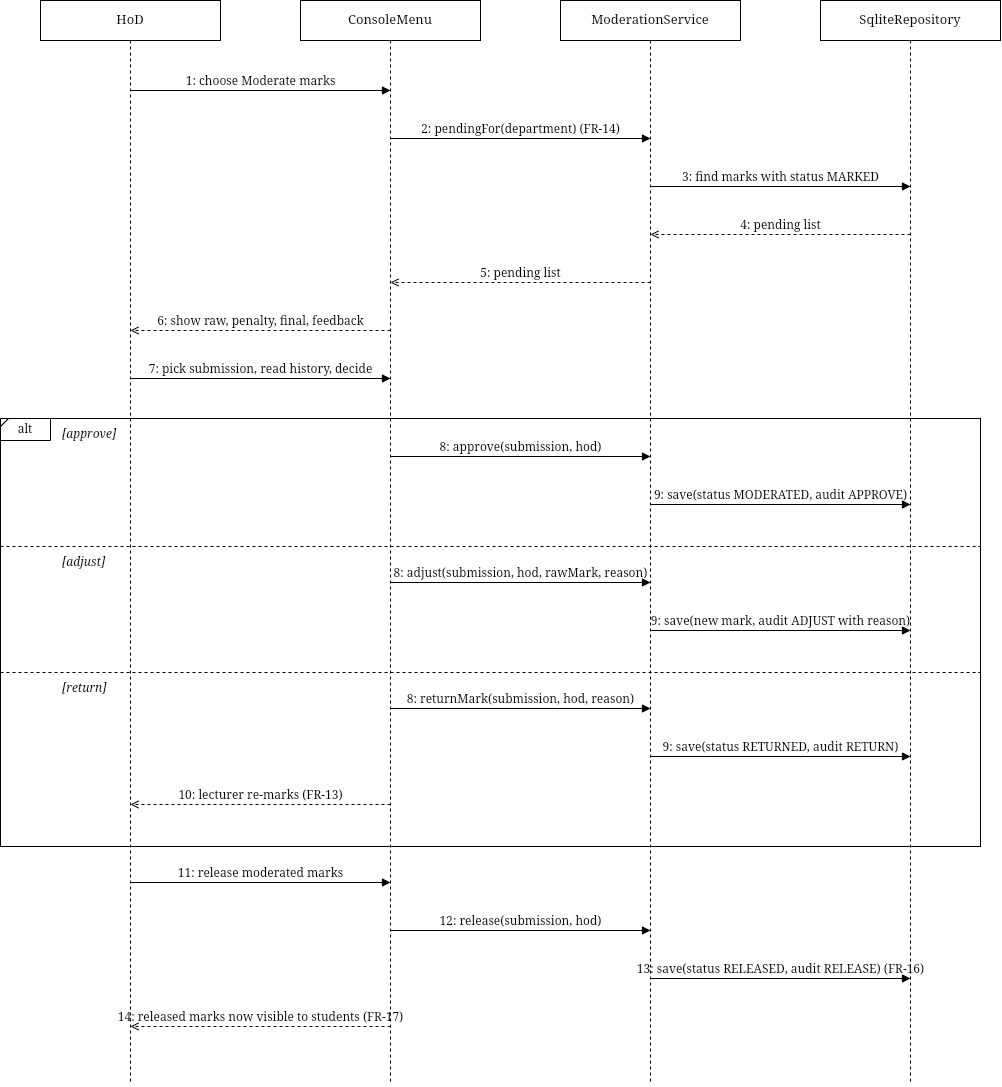

The diagram above was exported from draw.io. Its source (the exported page's mxGraphModel, read from the mxfile embedded in the PNG):
<mxGraphModel dx="1705" dy="1037" grid="0" gridSize="10" guides="1" tooltips="1" connect="1" arrows="1" fold="1" page="0" pageScale="1" pageWidth="850" pageHeight="1100" math="0" shadow="0">
  <root>
    <mxCell id="0" />
    <mxCell id="1" parent="0" />
    <mxCell id="5mLB-TB_JAnrYx7lmFjc-1" parent="1" style="rounded=0;whiteSpace=wrap;html=1;fillColor=#FFFFFF;strokeColor=#000000;fontFamily=Times New Roman;fontSize=13;" value="HoD" vertex="1">
      <mxGeometry height="40" width="180" x="100" y="40" as="geometry" />
    </mxCell>
    <mxCell id="5mLB-TB_JAnrYx7lmFjc-2" parent="1" style="rounded=0;whiteSpace=wrap;html=1;fillColor=#FFFFFF;strokeColor=#000000;fontFamily=Times New Roman;fontSize=13;" value="ConsoleMenu" vertex="1">
      <mxGeometry height="40" width="180" x="360" y="40" as="geometry" />
    </mxCell>
    <mxCell id="5mLB-TB_JAnrYx7lmFjc-3" parent="1" style="rounded=0;whiteSpace=wrap;html=1;fillColor=#FFFFFF;strokeColor=#000000;fontFamily=Times New Roman;fontSize=13;" value="ModerationService" vertex="1">
      <mxGeometry height="40" width="180" x="620" y="40" as="geometry" />
    </mxCell>
    <mxCell id="5mLB-TB_JAnrYx7lmFjc-4" parent="1" style="rounded=0;whiteSpace=wrap;html=1;fillColor=#FFFFFF;strokeColor=#000000;fontFamily=Times New Roman;fontSize=13;" value="SqliteRepository" vertex="1">
      <mxGeometry height="40" width="180" x="880" y="40" as="geometry" />
    </mxCell>
    <mxCell id="5mLB-TB_JAnrYx7lmFjc-5" edge="1" parent="1" style="endArrow=none;dashed=1;html=1;strokeColor=#000000;" value="">
      <mxGeometry relative="1" as="geometry">
        <mxPoint x="190" y="80" as="sourcePoint" />
        <mxPoint x="190" y="1124" as="targetPoint" />
      </mxGeometry>
    </mxCell>
    <mxCell id="5mLB-TB_JAnrYx7lmFjc-6" edge="1" parent="1" style="endArrow=none;dashed=1;html=1;strokeColor=#000000;" value="">
      <mxGeometry relative="1" as="geometry">
        <mxPoint x="450" y="80" as="sourcePoint" />
        <mxPoint x="450" y="1124" as="targetPoint" />
      </mxGeometry>
    </mxCell>
    <mxCell id="5mLB-TB_JAnrYx7lmFjc-7" edge="1" parent="1" style="endArrow=none;dashed=1;html=1;strokeColor=#000000;" value="">
      <mxGeometry relative="1" as="geometry">
        <mxPoint x="710" y="80" as="sourcePoint" />
        <mxPoint x="710" y="1124" as="targetPoint" />
      </mxGeometry>
    </mxCell>
    <mxCell id="5mLB-TB_JAnrYx7lmFjc-8" edge="1" parent="1" style="endArrow=none;dashed=1;html=1;strokeColor=#000000;" value="">
      <mxGeometry relative="1" as="geometry">
        <mxPoint x="970" y="80" as="sourcePoint" />
        <mxPoint x="970" y="1124" as="targetPoint" />
      </mxGeometry>
    </mxCell>
    <mxCell id="5mLB-TB_JAnrYx7lmFjc-9" edge="1" parent="1" style="endArrow=block;endFill=1;html=1;verticalAlign=bottom;labelBackgroundColor=none;fontFamily=Times New Roman;fontSize=12;" value="1: choose Moderate marks">
      <mxGeometry relative="1" as="geometry">
        <mxPoint x="190" y="130" as="sourcePoint" />
        <mxPoint x="450" y="130" as="targetPoint" />
      </mxGeometry>
    </mxCell>
    <mxCell id="5mLB-TB_JAnrYx7lmFjc-10" edge="1" parent="1" style="endArrow=block;endFill=1;html=1;verticalAlign=bottom;labelBackgroundColor=none;fontFamily=Times New Roman;fontSize=12;" value="2: pendingFor(department) (FR-14)">
      <mxGeometry relative="1" as="geometry">
        <mxPoint x="450" y="178" as="sourcePoint" />
        <mxPoint x="710" y="178" as="targetPoint" />
      </mxGeometry>
    </mxCell>
    <mxCell id="5mLB-TB_JAnrYx7lmFjc-11" edge="1" parent="1" style="endArrow=block;endFill=1;html=1;verticalAlign=bottom;labelBackgroundColor=none;fontFamily=Times New Roman;fontSize=12;" value="3: find marks with status MARKED">
      <mxGeometry relative="1" as="geometry">
        <mxPoint x="710" y="226" as="sourcePoint" />
        <mxPoint x="970" y="226" as="targetPoint" />
      </mxGeometry>
    </mxCell>
    <mxCell id="5mLB-TB_JAnrYx7lmFjc-12" edge="1" parent="1" style="endArrow=open;dashed=1;html=1;verticalAlign=bottom;labelBackgroundColor=none;fontFamily=Times New Roman;fontSize=12;" value="4: pending list">
      <mxGeometry relative="1" as="geometry">
        <mxPoint x="970" y="274" as="sourcePoint" />
        <mxPoint x="710" y="274" as="targetPoint" />
      </mxGeometry>
    </mxCell>
    <mxCell id="5mLB-TB_JAnrYx7lmFjc-13" edge="1" parent="1" style="endArrow=open;dashed=1;html=1;verticalAlign=bottom;labelBackgroundColor=none;fontFamily=Times New Roman;fontSize=12;" value="5: pending list">
      <mxGeometry relative="1" as="geometry">
        <mxPoint x="710" y="322" as="sourcePoint" />
        <mxPoint x="450" y="322" as="targetPoint" />
      </mxGeometry>
    </mxCell>
    <mxCell id="5mLB-TB_JAnrYx7lmFjc-14" edge="1" parent="1" style="endArrow=open;dashed=1;html=1;verticalAlign=bottom;labelBackgroundColor=none;fontFamily=Times New Roman;fontSize=12;" value="6: show raw, penalty, final, feedback">
      <mxGeometry relative="1" as="geometry">
        <mxPoint x="450" y="370" as="sourcePoint" />
        <mxPoint x="190" y="370" as="targetPoint" />
      </mxGeometry>
    </mxCell>
    <mxCell id="5mLB-TB_JAnrYx7lmFjc-15" edge="1" parent="1" style="endArrow=block;endFill=1;html=1;verticalAlign=bottom;labelBackgroundColor=none;fontFamily=Times New Roman;fontSize=12;" value="7: pick submission, read history, decide">
      <mxGeometry relative="1" as="geometry">
        <mxPoint x="190" y="418" as="sourcePoint" />
        <mxPoint x="450" y="418" as="targetPoint" />
      </mxGeometry>
    </mxCell>
    <mxCell id="5mLB-TB_JAnrYx7lmFjc-16" edge="1" parent="1" style="endArrow=block;endFill=1;html=1;verticalAlign=bottom;labelBackgroundColor=none;fontFamily=Times New Roman;fontSize=12;" value="8: approve(submission, hod)">
      <mxGeometry relative="1" as="geometry">
        <mxPoint x="450" y="496" as="sourcePoint" />
        <mxPoint x="710" y="496" as="targetPoint" />
      </mxGeometry>
    </mxCell>
    <mxCell id="5mLB-TB_JAnrYx7lmFjc-17" edge="1" parent="1" style="endArrow=block;endFill=1;html=1;verticalAlign=bottom;labelBackgroundColor=none;fontFamily=Times New Roman;fontSize=12;" value="9: save(status MODERATED, audit APPROVE)">
      <mxGeometry relative="1" as="geometry">
        <mxPoint x="710" y="544" as="sourcePoint" />
        <mxPoint x="970" y="544" as="targetPoint" />
      </mxGeometry>
    </mxCell>
    <mxCell id="5mLB-TB_JAnrYx7lmFjc-18" edge="1" parent="1" style="endArrow=none;dashed=1;html=1;" value="">
      <mxGeometry relative="1" as="geometry">
        <mxPoint x="60" y="586" as="sourcePoint" />
        <mxPoint x="1040" y="586" as="targetPoint" />
      </mxGeometry>
    </mxCell>
    <mxCell id="5mLB-TB_JAnrYx7lmFjc-19" parent="1" style="text;html=1;align=left;fontStyle=2;fontFamily=Times New Roman;fontSize=12;" value="[adjust]" vertex="1">
      <mxGeometry height="20" width="500" x="120" y="588" as="geometry" />
    </mxCell>
    <mxCell id="5mLB-TB_JAnrYx7lmFjc-20" edge="1" parent="1" style="endArrow=block;endFill=1;html=1;verticalAlign=bottom;labelBackgroundColor=none;fontFamily=Times New Roman;fontSize=12;" value="8: adjust(submission, hod, rawMark, reason)">
      <mxGeometry relative="1" as="geometry">
        <mxPoint x="450" y="622" as="sourcePoint" />
        <mxPoint x="710" y="622" as="targetPoint" />
      </mxGeometry>
    </mxCell>
    <mxCell id="5mLB-TB_JAnrYx7lmFjc-21" edge="1" parent="1" style="endArrow=block;endFill=1;html=1;verticalAlign=bottom;labelBackgroundColor=none;fontFamily=Times New Roman;fontSize=12;" value="9: save(new mark, audit ADJUST with reason)">
      <mxGeometry relative="1" as="geometry">
        <mxPoint x="710" y="670" as="sourcePoint" />
        <mxPoint x="970" y="670" as="targetPoint" />
      </mxGeometry>
    </mxCell>
    <mxCell id="5mLB-TB_JAnrYx7lmFjc-22" edge="1" parent="1" style="endArrow=none;dashed=1;html=1;" value="">
      <mxGeometry relative="1" as="geometry">
        <mxPoint x="60" y="712" as="sourcePoint" />
        <mxPoint x="1040" y="712" as="targetPoint" />
      </mxGeometry>
    </mxCell>
    <mxCell id="5mLB-TB_JAnrYx7lmFjc-23" parent="1" style="text;html=1;align=left;fontStyle=2;fontFamily=Times New Roman;fontSize=12;" value="[return]" vertex="1">
      <mxGeometry height="20" width="500" x="120" y="714" as="geometry" />
    </mxCell>
    <mxCell id="5mLB-TB_JAnrYx7lmFjc-24" edge="1" parent="1" style="endArrow=block;endFill=1;html=1;verticalAlign=bottom;labelBackgroundColor=none;fontFamily=Times New Roman;fontSize=12;" value="8: returnMark(submission, hod, reason)">
      <mxGeometry relative="1" as="geometry">
        <mxPoint x="450" y="748" as="sourcePoint" />
        <mxPoint x="710" y="748" as="targetPoint" />
      </mxGeometry>
    </mxCell>
    <mxCell id="5mLB-TB_JAnrYx7lmFjc-25" edge="1" parent="1" style="endArrow=block;endFill=1;html=1;verticalAlign=bottom;labelBackgroundColor=none;fontFamily=Times New Roman;fontSize=12;" value="9: save(status RETURNED, audit RETURN)">
      <mxGeometry relative="1" as="geometry">
        <mxPoint x="710" y="796" as="sourcePoint" />
        <mxPoint x="970" y="796" as="targetPoint" />
      </mxGeometry>
    </mxCell>
    <mxCell id="5mLB-TB_JAnrYx7lmFjc-26" edge="1" parent="1" style="endArrow=open;dashed=1;html=1;verticalAlign=bottom;labelBackgroundColor=none;fontFamily=Times New Roman;fontSize=12;" value="10: lecturer re-marks (FR-13)">
      <mxGeometry relative="1" as="geometry">
        <mxPoint x="450" y="844" as="sourcePoint" />
        <mxPoint x="190" y="844" as="targetPoint" />
      </mxGeometry>
    </mxCell>
    <mxCell id="5mLB-TB_JAnrYx7lmFjc-27" parent="1" style="rounded=0;whiteSpace=wrap;html=1;fillColor=none;strokeColor=#000000;" value="" vertex="1">
      <mxGeometry height="428" width="980" x="60" y="458" as="geometry" />
    </mxCell>
    <mxCell id="5mLB-TB_JAnrYx7lmFjc-28" parent="1" style="shape=card;whiteSpace=wrap;html=1;fillColor=#FFFFFF;strokeColor=#000000;size=8;fontFamily=Times New Roman;fontSize=12;" value="alt" vertex="1">
      <mxGeometry height="22" width="50" x="60" y="458" as="geometry" />
    </mxCell>
    <mxCell id="5mLB-TB_JAnrYx7lmFjc-29" parent="1" style="text;html=1;align=left;fontStyle=2;fontFamily=Times New Roman;fontSize=12;" value="[approve]" vertex="1">
      <mxGeometry height="20" width="420" x="120" y="460" as="geometry" />
    </mxCell>
    <mxCell id="5mLB-TB_JAnrYx7lmFjc-30" edge="1" parent="1" style="endArrow=block;endFill=1;html=1;verticalAlign=bottom;labelBackgroundColor=none;fontFamily=Times New Roman;fontSize=12;" value="11: release moderated marks">
      <mxGeometry relative="1" as="geometry">
        <mxPoint x="190" y="922" as="sourcePoint" />
        <mxPoint x="450" y="922" as="targetPoint" />
      </mxGeometry>
    </mxCell>
    <mxCell id="5mLB-TB_JAnrYx7lmFjc-31" edge="1" parent="1" style="endArrow=block;endFill=1;html=1;verticalAlign=bottom;labelBackgroundColor=none;fontFamily=Times New Roman;fontSize=12;" value="12: release(submission, hod)">
      <mxGeometry relative="1" as="geometry">
        <mxPoint x="450" y="970" as="sourcePoint" />
        <mxPoint x="710" y="970" as="targetPoint" />
      </mxGeometry>
    </mxCell>
    <mxCell id="5mLB-TB_JAnrYx7lmFjc-32" edge="1" parent="1" style="endArrow=block;endFill=1;html=1;verticalAlign=bottom;labelBackgroundColor=none;fontFamily=Times New Roman;fontSize=12;" value="13: save(status RELEASED, audit RELEASE) (FR-16)">
      <mxGeometry relative="1" as="geometry">
        <mxPoint x="710" y="1018" as="sourcePoint" />
        <mxPoint x="970" y="1018" as="targetPoint" />
      </mxGeometry>
    </mxCell>
    <mxCell id="5mLB-TB_JAnrYx7lmFjc-33" edge="1" parent="1" style="endArrow=open;dashed=1;html=1;verticalAlign=bottom;labelBackgroundColor=none;fontFamily=Times New Roman;fontSize=12;" value="14: released marks now visible to students (FR-17)">
      <mxGeometry relative="1" as="geometry">
        <mxPoint x="450" y="1066" as="sourcePoint" />
        <mxPoint x="190" y="1066" as="targetPoint" />
      </mxGeometry>
    </mxCell>
  </root>
</mxGraphModel>